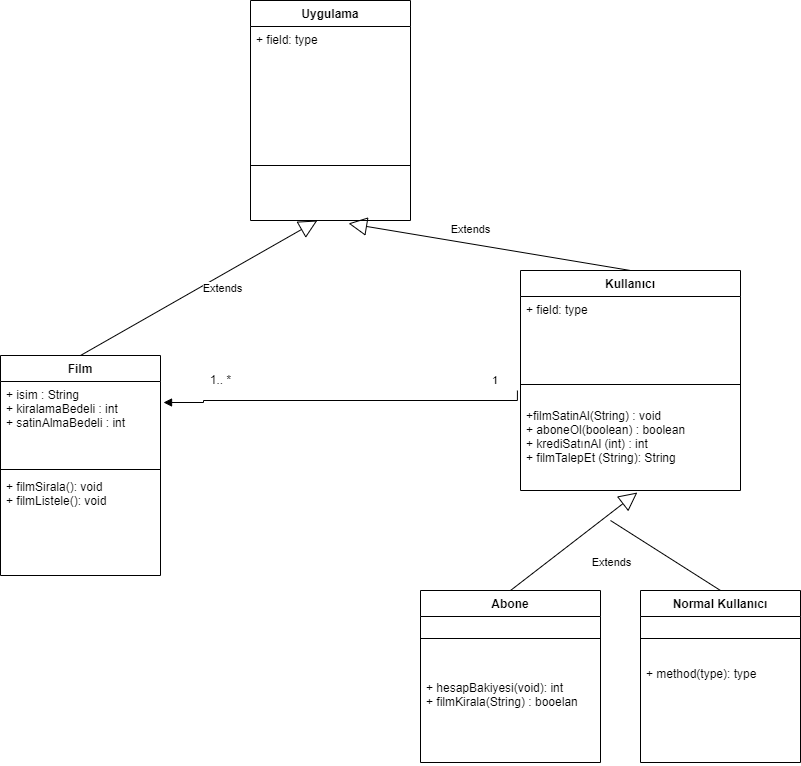

The diagram above was exported from draw.io. Its source (the exported page's mxGraphModel, read from the mxfile embedded in the PNG):
<mxGraphModel dx="2489" dy="754" grid="1" gridSize="10" guides="1" tooltips="1" connect="1" arrows="1" fold="1" page="1" pageScale="1" pageWidth="827" pageHeight="1169" math="0" shadow="0">
  <root>
    <mxCell id="0" />
    <mxCell id="1" parent="0" />
    <mxCell id="457t23Cnrc_IlM4qp7yh-3" value="Film" style="swimlane;fontStyle=1;align=center;verticalAlign=top;childLayout=stackLayout;horizontal=1;startSize=26;horizontalStack=0;resizeParent=1;resizeParentMax=0;resizeLast=0;collapsible=1;marginBottom=0;" vertex="1" parent="1">
      <mxGeometry x="-180" y="365" width="160" height="220" as="geometry" />
    </mxCell>
    <mxCell id="457t23Cnrc_IlM4qp7yh-4" value="+ isim : String&#10;+ kiralamaBedeli : int&#10;+ satinAlmaBedeli : int" style="text;strokeColor=none;fillColor=none;align=left;verticalAlign=top;spacingLeft=4;spacingRight=4;overflow=hidden;rotatable=0;points=[[0,0.5],[1,0.5]];portConstraint=eastwest;" vertex="1" parent="457t23Cnrc_IlM4qp7yh-3">
      <mxGeometry y="26" width="160" height="84" as="geometry" />
    </mxCell>
    <mxCell id="457t23Cnrc_IlM4qp7yh-5" value="" style="line;strokeWidth=1;fillColor=none;align=left;verticalAlign=middle;spacingTop=-1;spacingLeft=3;spacingRight=3;rotatable=0;labelPosition=right;points=[];portConstraint=eastwest;" vertex="1" parent="457t23Cnrc_IlM4qp7yh-3">
      <mxGeometry y="110" width="160" height="8" as="geometry" />
    </mxCell>
    <mxCell id="457t23Cnrc_IlM4qp7yh-6" value="+ filmSirala(): void&#10;+ filmListele(): void" style="text;strokeColor=none;fillColor=none;align=left;verticalAlign=top;spacingLeft=4;spacingRight=4;overflow=hidden;rotatable=0;points=[[0,0.5],[1,0.5]];portConstraint=eastwest;" vertex="1" parent="457t23Cnrc_IlM4qp7yh-3">
      <mxGeometry y="118" width="160" height="102" as="geometry" />
    </mxCell>
    <mxCell id="457t23Cnrc_IlM4qp7yh-8" value="Kullanıcı" style="swimlane;fontStyle=1;align=center;verticalAlign=top;childLayout=stackLayout;horizontal=1;startSize=26;horizontalStack=0;resizeParent=1;resizeParentMax=0;resizeLast=0;collapsible=1;marginBottom=0;" vertex="1" parent="1">
      <mxGeometry x="340" y="280" width="220" height="220" as="geometry" />
    </mxCell>
    <mxCell id="457t23Cnrc_IlM4qp7yh-9" value="+ field: type" style="text;strokeColor=none;fillColor=none;align=left;verticalAlign=top;spacingLeft=4;spacingRight=4;overflow=hidden;rotatable=0;points=[[0,0.5],[1,0.5]];portConstraint=eastwest;" vertex="1" parent="457t23Cnrc_IlM4qp7yh-8">
      <mxGeometry y="26" width="220" height="84" as="geometry" />
    </mxCell>
    <mxCell id="457t23Cnrc_IlM4qp7yh-10" value="" style="line;strokeWidth=1;fillColor=none;align=left;verticalAlign=middle;spacingTop=-1;spacingLeft=3;spacingRight=3;rotatable=0;labelPosition=right;points=[];portConstraint=eastwest;" vertex="1" parent="457t23Cnrc_IlM4qp7yh-8">
      <mxGeometry y="110" width="220" height="8" as="geometry" />
    </mxCell>
    <mxCell id="457t23Cnrc_IlM4qp7yh-11" value="&#10;+filmSatinAl(String) : void&#10;+ aboneOl(boolean) : boolean&#10;+ krediSatınAl (int) : int  &#10;+ filmTalepEt (String): String " style="text;strokeColor=none;fillColor=none;align=left;verticalAlign=top;spacingLeft=4;spacingRight=4;overflow=hidden;rotatable=0;points=[[0,0.5],[1,0.5]];portConstraint=eastwest;" vertex="1" parent="457t23Cnrc_IlM4qp7yh-8">
      <mxGeometry y="118" width="220" height="102" as="geometry" />
    </mxCell>
    <mxCell id="457t23Cnrc_IlM4qp7yh-12" value="Uygulama" style="swimlane;fontStyle=1;align=center;verticalAlign=top;childLayout=stackLayout;horizontal=1;startSize=26;horizontalStack=0;resizeParent=1;resizeParentMax=0;resizeLast=0;collapsible=1;marginBottom=0;" vertex="1" parent="1">
      <mxGeometry x="70" y="10" width="160" height="220" as="geometry" />
    </mxCell>
    <mxCell id="457t23Cnrc_IlM4qp7yh-13" value="+ field: type" style="text;strokeColor=none;fillColor=none;align=left;verticalAlign=top;spacingLeft=4;spacingRight=4;overflow=hidden;rotatable=0;points=[[0,0.5],[1,0.5]];portConstraint=eastwest;" vertex="1" parent="457t23Cnrc_IlM4qp7yh-12">
      <mxGeometry y="26" width="160" height="84" as="geometry" />
    </mxCell>
    <mxCell id="457t23Cnrc_IlM4qp7yh-14" value="" style="line;strokeWidth=1;fillColor=none;align=left;verticalAlign=middle;spacingTop=-1;spacingLeft=3;spacingRight=3;rotatable=0;labelPosition=right;points=[];portConstraint=eastwest;" vertex="1" parent="457t23Cnrc_IlM4qp7yh-12">
      <mxGeometry y="110" width="160" height="110" as="geometry" />
    </mxCell>
    <mxCell id="457t23Cnrc_IlM4qp7yh-16" value="Abone" style="swimlane;fontStyle=1;align=center;verticalAlign=top;childLayout=stackLayout;horizontal=1;startSize=26;horizontalStack=0;resizeParent=1;resizeParentMax=0;resizeLast=0;collapsible=1;marginBottom=0;" vertex="1" parent="1">
      <mxGeometry x="240" y="600" width="180" height="172" as="geometry" />
    </mxCell>
    <mxCell id="457t23Cnrc_IlM4qp7yh-18" value="" style="line;strokeWidth=1;fillColor=none;align=left;verticalAlign=middle;spacingTop=-1;spacingLeft=3;spacingRight=3;rotatable=0;labelPosition=right;points=[];portConstraint=eastwest;" vertex="1" parent="457t23Cnrc_IlM4qp7yh-16">
      <mxGeometry y="26" width="180" height="44" as="geometry" />
    </mxCell>
    <mxCell id="457t23Cnrc_IlM4qp7yh-19" value="&#10;+ hesapBakiyesi(void): int&#10;+ filmKirala(String) : booelan" style="text;strokeColor=none;fillColor=none;align=left;verticalAlign=top;spacingLeft=4;spacingRight=4;overflow=hidden;rotatable=0;points=[[0,0.5],[1,0.5]];portConstraint=eastwest;" vertex="1" parent="457t23Cnrc_IlM4qp7yh-16">
      <mxGeometry y="70" width="180" height="102" as="geometry" />
    </mxCell>
    <mxCell id="457t23Cnrc_IlM4qp7yh-20" value="Normal Kullanıcı" style="swimlane;fontStyle=1;align=center;verticalAlign=top;childLayout=stackLayout;horizontal=1;startSize=26;horizontalStack=0;resizeParent=1;resizeParentMax=0;resizeLast=0;collapsible=1;marginBottom=0;" vertex="1" parent="1">
      <mxGeometry x="460" y="600" width="160" height="172" as="geometry" />
    </mxCell>
    <mxCell id="457t23Cnrc_IlM4qp7yh-22" value="" style="line;strokeWidth=1;fillColor=none;align=left;verticalAlign=middle;spacingTop=-1;spacingLeft=3;spacingRight=3;rotatable=0;labelPosition=right;points=[];portConstraint=eastwest;" vertex="1" parent="457t23Cnrc_IlM4qp7yh-20">
      <mxGeometry y="26" width="160" height="44" as="geometry" />
    </mxCell>
    <mxCell id="457t23Cnrc_IlM4qp7yh-23" value="+ method(type): type" style="text;strokeColor=none;fillColor=none;align=left;verticalAlign=top;spacingLeft=4;spacingRight=4;overflow=hidden;rotatable=0;points=[[0,0.5],[1,0.5]];portConstraint=eastwest;" vertex="1" parent="457t23Cnrc_IlM4qp7yh-20">
      <mxGeometry y="70" width="160" height="102" as="geometry" />
    </mxCell>
    <mxCell id="457t23Cnrc_IlM4qp7yh-24" value="Extends" style="endArrow=block;endSize=16;endFill=0;html=1;rounded=0;entryX=0.531;entryY=1.02;entryDx=0;entryDy=0;entryPerimeter=0;exitX=0.5;exitY=0;exitDx=0;exitDy=0;" edge="1" parent="1" source="457t23Cnrc_IlM4qp7yh-16" target="457t23Cnrc_IlM4qp7yh-11">
      <mxGeometry x="0.2017" y="-39" width="160" relative="1" as="geometry">
        <mxPoint x="260" y="520" as="sourcePoint" />
        <mxPoint x="420" y="520" as="targetPoint" />
        <mxPoint x="1" as="offset" />
      </mxGeometry>
    </mxCell>
    <mxCell id="457t23Cnrc_IlM4qp7yh-26" value="" style="endArrow=none;html=1;rounded=0;exitX=0.5;exitY=0;exitDx=0;exitDy=0;" edge="1" parent="1" source="457t23Cnrc_IlM4qp7yh-20">
      <mxGeometry width="50" height="50" relative="1" as="geometry">
        <mxPoint x="540" y="570" as="sourcePoint" />
        <mxPoint x="430" y="530" as="targetPoint" />
      </mxGeometry>
    </mxCell>
    <mxCell id="457t23Cnrc_IlM4qp7yh-27" value="Extends" style="endArrow=block;endSize=16;endFill=0;html=1;rounded=0;entryX=0.531;entryY=1.02;entryDx=0;entryDy=0;entryPerimeter=0;exitX=0.5;exitY=0;exitDx=0;exitDy=0;" edge="1" parent="1" source="457t23Cnrc_IlM4qp7yh-3">
      <mxGeometry x="0.1457" y="-13" width="160" relative="1" as="geometry">
        <mxPoint x="10" y="327.96" as="sourcePoint" />
        <mxPoint x="136.82000000000016" y="229.99999999999994" as="targetPoint" />
        <mxPoint y="-1" as="offset" />
      </mxGeometry>
    </mxCell>
    <mxCell id="457t23Cnrc_IlM4qp7yh-28" value="Extends" style="endArrow=block;endSize=16;endFill=0;html=1;rounded=0;entryX=0.613;entryY=1.029;entryDx=0;entryDy=0;entryPerimeter=0;exitX=0.5;exitY=0;exitDx=0;exitDy=0;" edge="1" parent="1" source="457t23Cnrc_IlM4qp7yh-8">
      <mxGeometry x="0.1457" y="-13" width="160" relative="1" as="geometry">
        <mxPoint x="280" y="270" as="sourcePoint" />
        <mxPoint x="168.07999999999993" y="232.95799999999997" as="targetPoint" />
        <mxPoint y="-1" as="offset" />
      </mxGeometry>
    </mxCell>
    <mxCell id="457t23Cnrc_IlM4qp7yh-29" value="" style="endArrow=block;endFill=1;html=1;edgeStyle=orthogonalEdgeStyle;align=left;verticalAlign=top;rounded=0;entryX=1.019;entryY=0.25;entryDx=0;entryDy=0;entryPerimeter=0;exitX=-0.014;exitY=0.02;exitDx=0;exitDy=0;exitPerimeter=0;" edge="1" parent="1" source="457t23Cnrc_IlM4qp7yh-11" target="457t23Cnrc_IlM4qp7yh-4">
      <mxGeometry x="-1" relative="1" as="geometry">
        <mxPoint x="160" y="410" as="sourcePoint" />
        <mxPoint x="320" y="410" as="targetPoint" />
        <Array as="points">
          <mxPoint x="337" y="410" />
          <mxPoint x="23" y="410" />
          <mxPoint x="23" y="412" />
        </Array>
      </mxGeometry>
    </mxCell>
    <mxCell id="457t23Cnrc_IlM4qp7yh-30" value="1" style="edgeLabel;resizable=0;html=1;align=left;verticalAlign=bottom;" connectable="0" vertex="1" parent="457t23Cnrc_IlM4qp7yh-29">
      <mxGeometry x="-1" relative="1" as="geometry">
        <mxPoint x="-27" y="-2" as="offset" />
      </mxGeometry>
    </mxCell>
    <mxCell id="457t23Cnrc_IlM4qp7yh-31" value="1.. *" style="text;html=1;align=center;verticalAlign=middle;resizable=0;points=[];autosize=1;strokeColor=none;fillColor=none;" vertex="1" parent="1">
      <mxGeometry x="20" y="375" width="40" height="30" as="geometry" />
    </mxCell>
  </root>
</mxGraphModel>